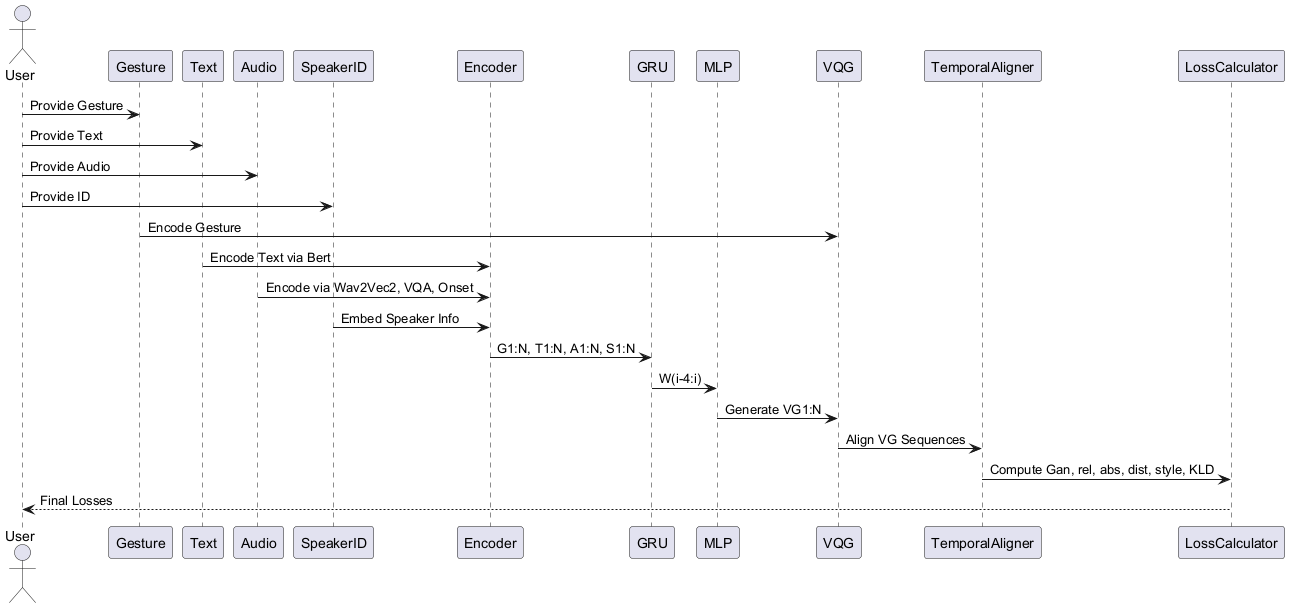

The diagram above was rendered by PlantUML. Its source (embedded in the PNG):
@startuml
actor User
participant Gesture
participant Text
participant Audio
participant SpeakerID
participant Encoder
participant GRU
participant MLP
participant VQG
participant TemporalAligner
participant LossCalculator

User -> Gesture: Provide Gesture
User -> Text: Provide Text
User -> Audio: Provide Audio
User -> SpeakerID: Provide ID

Gesture -> VQG: Encode Gesture
Text -> Encoder: Encode Text via Bert
Audio -> Encoder: Encode via Wav2Vec2, VQA, Onset
SpeakerID -> Encoder: Embed Speaker Info

Encoder -> GRU: G1:N, T1:N, A1:N, S1:N
GRU -> MLP: W(i-4:i)
MLP -> VQG: Generate VG1:N
VQG -> TemporalAligner: Align VG Sequences
TemporalAligner -> LossCalculator: Compute Gan, rel, abs, dist, style, KLD

LossCalculator --> User: Final Losses
@enduml